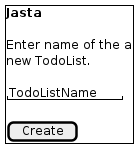

The diagram above was rendered by PlantUML. Its source (embedded in the PNG):
@startsalt home_screen_concept
{+
<b>Jasta</b>
.
Enter name of the a
new TodoList.
.
"TodoListName  "
.
[ Create ]
}
@endsalt